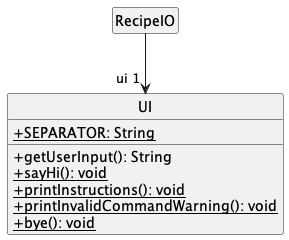

The diagram above was rendered by PlantUML. Its source (embedded in the PNG):
@startuml
'https://plantuml.com/class-diagram

hide circle
hide empty members

skinparam classAttributeIconSize 0
class RecipeIO {
}


class UI {
    +{static} SEPARATOR: String
    +getUserInput(): String
    +{static} sayHi(): void
    +{static} printInstructions(): void
    +{static} printInvalidCommandWarning(): void
    +{static} bye(): void
}

RecipeIO --> "ui 1 " UI

@enduml